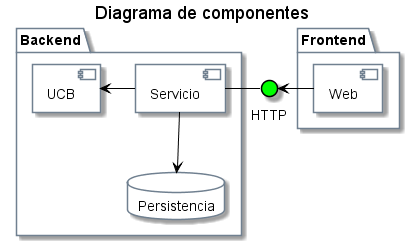

The diagram above was rendered by PlantUML. Its source (embedded in the PNG):
@startuml
!include styles.puml
title Diagrama de componentes

interface "HTTP" as http


package "Backend" {
    database Persistencia
    [Servicio] - http
    [Servicio] -down-> Persistencia
    [Servicio] -left-> [UCB]

}

package "Frontend" {
    [Web] -> http
}

@enduml